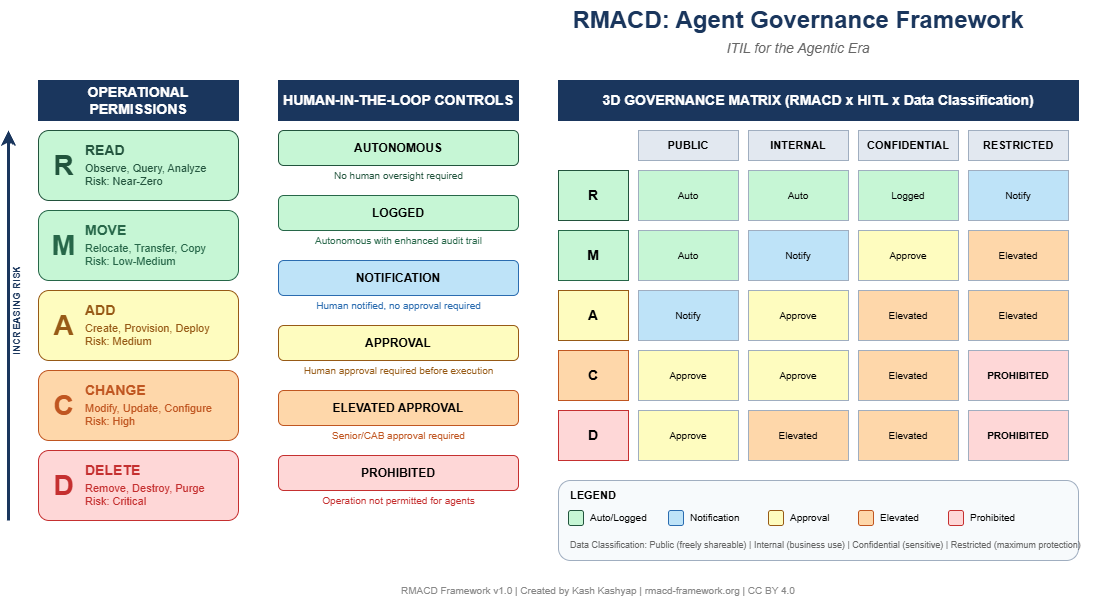

The diagram above was exported from draw.io. Its source (the exported page's mxGraphModel, read from the mxfile embedded in the PNG):
<mxGraphModel dx="1665" dy="890" grid="1" gridSize="10" guides="1" tooltips="1" connect="1" arrows="1" fold="1" page="1" pageScale="1" pageWidth="1600" pageHeight="1200" math="0" shadow="0">
  <root>
    <mxCell id="0" />
    <mxCell id="1" parent="0" />
    <mxCell id="title" parent="1" style="text;html=1;strokeColor=none;fillColor=none;align=center;verticalAlign=middle;whiteSpace=wrap;rounded=0;fontSize=24;fontStyle=1;fontColor=#1a365d;" value="RMACD: Agent Governance Framework" vertex="1">
      <mxGeometry height="40" width="600" x="529" y="20" as="geometry" />
    </mxCell>
    <mxCell id="subtitle" parent="1" style="text;html=1;strokeColor=none;fillColor=none;align=center;verticalAlign=middle;whiteSpace=wrap;rounded=0;fontSize=14;fontStyle=2;fontColor=#666666;" value="ITIL for the Agentic Era" vertex="1">
      <mxGeometry height="25" width="600" x="529" y="55" as="geometry" />
    </mxCell>
    <mxCell id="ops-header" parent="1" style="rounded=0;whiteSpace=wrap;html=1;fillColor=#1a365d;strokeColor=#1a365d;fontColor=#ffffff;fontStyle=1;fontSize=14;" value="OPERATIONAL PERMISSIONS" vertex="1">
      <mxGeometry height="40" width="200" x="69" y="100" as="geometry" />
    </mxCell>
    <mxCell id="read-box" parent="1" style="rounded=1;whiteSpace=wrap;html=1;fillColor=#c6f6d5;strokeColor=#22543d;" value="" vertex="1">
      <mxGeometry height="70" width="200" x="69" y="150" as="geometry" />
    </mxCell>
    <mxCell id="read-letter" parent="1" style="text;html=1;strokeColor=none;fillColor=none;align=center;verticalAlign=middle;fontStyle=1;fontSize=28;fontColor=#22543d;" value="R" vertex="1">
      <mxGeometry height="60" width="40" x="74" y="155" as="geometry" />
    </mxCell>
    <mxCell id="read-title" parent="1" style="text;html=1;strokeColor=none;fillColor=none;align=left;verticalAlign=top;fontStyle=1;fontSize=14;fontColor=#22543d;" value="READ" vertex="1">
      <mxGeometry height="20" width="150" x="114" y="155" as="geometry" />
    </mxCell>
    <mxCell id="read-desc" parent="1" style="text;html=1;strokeColor=none;fillColor=none;align=left;verticalAlign=top;fontSize=11;fontColor=#22543d;" value="Observe, Query, Analyze&lt;br&gt;Risk: Near-Zero" vertex="1">
      <mxGeometry height="40" width="150" x="114" y="175" as="geometry" />
    </mxCell>
    <mxCell id="move-box" parent="1" style="rounded=1;whiteSpace=wrap;html=1;fillColor=#c6f6d5;strokeColor=#276749;" value="" vertex="1">
      <mxGeometry height="70" width="200" x="69" y="230" as="geometry" />
    </mxCell>
    <mxCell id="move-letter" parent="1" style="text;html=1;strokeColor=none;fillColor=none;align=center;verticalAlign=middle;fontStyle=1;fontSize=28;fontColor=#276749;" value="M" vertex="1">
      <mxGeometry height="60" width="40" x="74" y="235" as="geometry" />
    </mxCell>
    <mxCell id="move-title" parent="1" style="text;html=1;strokeColor=none;fillColor=none;align=left;verticalAlign=top;fontStyle=1;fontSize=14;fontColor=#276749;" value="MOVE" vertex="1">
      <mxGeometry height="20" width="150" x="114" y="235" as="geometry" />
    </mxCell>
    <mxCell id="move-desc" parent="1" style="text;html=1;strokeColor=none;fillColor=none;align=left;verticalAlign=top;fontSize=11;fontColor=#276749;" value="Relocate, Transfer, Copy&lt;br&gt;Risk: Low-Medium" vertex="1">
      <mxGeometry height="40" width="150" x="114" y="255" as="geometry" />
    </mxCell>
    <mxCell id="add-box" parent="1" style="rounded=1;whiteSpace=wrap;html=1;fillColor=#fefcbf;strokeColor=#975a16;" value="" vertex="1">
      <mxGeometry height="70" width="200" x="69" y="310" as="geometry" />
    </mxCell>
    <mxCell id="add-letter" parent="1" style="text;html=1;strokeColor=none;fillColor=none;align=center;verticalAlign=middle;fontStyle=1;fontSize=28;fontColor=#975a16;" value="A" vertex="1">
      <mxGeometry height="60" width="40" x="74" y="315" as="geometry" />
    </mxCell>
    <mxCell id="add-title" parent="1" style="text;html=1;strokeColor=none;fillColor=none;align=left;verticalAlign=top;fontStyle=1;fontSize=14;fontColor=#975a16;" value="ADD" vertex="1">
      <mxGeometry height="20" width="150" x="114" y="315" as="geometry" />
    </mxCell>
    <mxCell id="add-desc" parent="1" style="text;html=1;strokeColor=none;fillColor=none;align=left;verticalAlign=top;fontSize=11;fontColor=#975a16;" value="Create, Provision, Deploy&lt;br&gt;Risk: Medium" vertex="1">
      <mxGeometry height="40" width="150" x="114" y="335" as="geometry" />
    </mxCell>
    <mxCell id="change-box" parent="1" style="rounded=1;whiteSpace=wrap;html=1;fillColor=#fed7aa;strokeColor=#c05621;" value="" vertex="1">
      <mxGeometry height="70" width="200" x="69" y="390" as="geometry" />
    </mxCell>
    <mxCell id="change-letter" parent="1" style="text;html=1;strokeColor=none;fillColor=none;align=center;verticalAlign=middle;fontStyle=1;fontSize=28;fontColor=#c05621;" value="C" vertex="1">
      <mxGeometry height="60" width="40" x="74" y="395" as="geometry" />
    </mxCell>
    <mxCell id="change-title" parent="1" style="text;html=1;strokeColor=none;fillColor=none;align=left;verticalAlign=top;fontStyle=1;fontSize=14;fontColor=#c05621;" value="CHANGE" vertex="1">
      <mxGeometry height="20" width="150" x="114" y="395" as="geometry" />
    </mxCell>
    <mxCell id="change-desc" parent="1" style="text;html=1;strokeColor=none;fillColor=none;align=left;verticalAlign=top;fontSize=11;fontColor=#c05621;" value="Modify, Update, Configure&lt;br&gt;Risk: High" vertex="1">
      <mxGeometry height="40" width="150" x="114" y="415" as="geometry" />
    </mxCell>
    <mxCell id="delete-box" parent="1" style="rounded=1;whiteSpace=wrap;html=1;fillColor=#fed7d7;strokeColor=#c53030;" value="" vertex="1">
      <mxGeometry height="70" width="200" x="69" y="470" as="geometry" />
    </mxCell>
    <mxCell id="delete-letter" parent="1" style="text;html=1;strokeColor=none;fillColor=none;align=center;verticalAlign=middle;fontStyle=1;fontSize=28;fontColor=#c53030;" value="D" vertex="1">
      <mxGeometry height="60" width="40" x="74" y="475" as="geometry" />
    </mxCell>
    <mxCell id="delete-title" parent="1" style="text;html=1;strokeColor=none;fillColor=none;align=left;verticalAlign=top;fontStyle=1;fontSize=14;fontColor=#c53030;" value="DELETE" vertex="1">
      <mxGeometry height="20" width="150" x="114" y="475" as="geometry" />
    </mxCell>
    <mxCell id="delete-desc" parent="1" style="text;html=1;strokeColor=none;fillColor=none;align=left;verticalAlign=top;fontSize=11;fontColor=#c53030;" value="Remove, Destroy, Purge&lt;br&gt;Risk: Critical" vertex="1">
      <mxGeometry height="40" width="150" x="114" y="495" as="geometry" />
    </mxCell>
    <mxCell id="risk-arrow" edge="1" parent="1" style="endArrow=classic;html=1;strokeWidth=3;strokeColor=#1a365d;entryX=0.5;entryY=1;exitX=0.5;exitY=0;" value="">
      <mxGeometry height="50" relative="1" width="50" as="geometry">
        <mxPoint x="39" y="540" as="sourcePoint" />
        <mxPoint x="39" y="150" as="targetPoint" />
      </mxGeometry>
    </mxCell>
    <mxCell id="risk-label" parent="1" style="text;html=1;strokeColor=none;fillColor=none;align=center;verticalAlign=middle;whiteSpace=wrap;rounded=0;fontSize=10;fontStyle=1;fontColor=#1a365d;rotation=-90;" value="INCREASING RISK" vertex="1">
      <mxGeometry height="20" width="100" x="-3" y="320" as="geometry" />
    </mxCell>
    <mxCell id="hitl-header" parent="1" style="rounded=0;whiteSpace=wrap;html=1;fillColor=#1a365d;strokeColor=#1a365d;fontColor=#ffffff;fontStyle=1;fontSize=14;" value="HUMAN-IN-THE-LOOP CONTROLS" vertex="1">
      <mxGeometry height="40" width="240" x="309" y="100" as="geometry" />
    </mxCell>
    <mxCell id="auto" parent="1" style="rounded=1;whiteSpace=wrap;html=1;fillColor=#c6f6d5;strokeColor=#22543d;fontStyle=1;fontSize=12;" value="AUTONOMOUS" vertex="1">
      <mxGeometry height="35" width="240" x="309" y="150" as="geometry" />
    </mxCell>
    <mxCell id="auto-desc" parent="1" style="text;html=1;strokeColor=none;fillColor=none;align=center;verticalAlign=middle;fontSize=10;fontColor=#22543d;" value="No human oversight required" vertex="1">
      <mxGeometry height="20" width="240" x="309" y="185" as="geometry" />
    </mxCell>
    <mxCell id="logged" parent="1" style="rounded=1;whiteSpace=wrap;html=1;fillColor=#c6f6d5;strokeColor=#276749;fontStyle=1;fontSize=12;" value="LOGGED" vertex="1">
      <mxGeometry height="35" width="240" x="309" y="215" as="geometry" />
    </mxCell>
    <mxCell id="logged-desc" parent="1" style="text;html=1;strokeColor=none;fillColor=none;align=center;verticalAlign=middle;fontSize=10;fontColor=#276749;" value="Autonomous with enhanced audit trail" vertex="1">
      <mxGeometry height="20" width="240" x="309" y="250" as="geometry" />
    </mxCell>
    <mxCell id="notify" parent="1" style="rounded=1;whiteSpace=wrap;html=1;fillColor=#bee3f8;strokeColor=#2b6cb0;fontStyle=1;fontSize=12;" value="NOTIFICATION" vertex="1">
      <mxGeometry height="35" width="240" x="309" y="280" as="geometry" />
    </mxCell>
    <mxCell id="notify-desc" parent="1" style="text;html=1;strokeColor=none;fillColor=none;align=center;verticalAlign=middle;fontSize=10;fontColor=#2b6cb0;" value="Human notified, no approval required" vertex="1">
      <mxGeometry height="20" width="240" x="309" y="315" as="geometry" />
    </mxCell>
    <mxCell id="approval" parent="1" style="rounded=1;whiteSpace=wrap;html=1;fillColor=#fefcbf;strokeColor=#975a16;fontStyle=1;fontSize=12;" value="APPROVAL" vertex="1">
      <mxGeometry height="35" width="240" x="309" y="345" as="geometry" />
    </mxCell>
    <mxCell id="approval-desc" parent="1" style="text;html=1;strokeColor=none;fillColor=none;align=center;verticalAlign=middle;fontSize=10;fontColor=#975a16;" value="Human approval required before execution" vertex="1">
      <mxGeometry height="20" width="240" x="309" y="380" as="geometry" />
    </mxCell>
    <mxCell id="elevated" parent="1" style="rounded=1;whiteSpace=wrap;html=1;fillColor=#fed7aa;strokeColor=#c05621;fontStyle=1;fontSize=12;" value="ELEVATED APPROVAL" vertex="1">
      <mxGeometry height="35" width="240" x="309" y="410" as="geometry" />
    </mxCell>
    <mxCell id="elevated-desc" parent="1" style="text;html=1;strokeColor=none;fillColor=none;align=center;verticalAlign=middle;fontSize=10;fontColor=#c05621;" value="Senior/CAB approval required" vertex="1">
      <mxGeometry height="20" width="240" x="309" y="445" as="geometry" />
    </mxCell>
    <mxCell id="prohibited" parent="1" style="rounded=1;whiteSpace=wrap;html=1;fillColor=#fed7d7;strokeColor=#c53030;fontStyle=1;fontSize=12;" value="PROHIBITED" vertex="1">
      <mxGeometry height="35" width="240" x="309" y="475" as="geometry" />
    </mxCell>
    <mxCell id="prohibited-desc" parent="1" style="text;html=1;strokeColor=none;fillColor=none;align=center;verticalAlign=middle;fontSize=10;fontColor=#c53030;" value="Operation not permitted for agents" vertex="1">
      <mxGeometry height="20" width="240" x="309" y="510" as="geometry" />
    </mxCell>
    <mxCell id="matrix-header" parent="1" style="rounded=0;whiteSpace=wrap;html=1;fillColor=#1a365d;strokeColor=#1a365d;fontColor=#ffffff;fontStyle=1;fontSize=14;" value="3D GOVERNANCE MATRIX (RMACD x HITL x Data Classification)" vertex="1">
      <mxGeometry height="40" width="520" x="589" y="100" as="geometry" />
    </mxCell>
    <mxCell id="col-public" parent="1" style="rounded=0;whiteSpace=wrap;html=1;fillColor=#e2e8f0;strokeColor=#a0aec0;fontStyle=1;fontSize=11;" value="PUBLIC" vertex="1">
      <mxGeometry height="30" width="100" x="669" y="150" as="geometry" />
    </mxCell>
    <mxCell id="col-internal" parent="1" style="rounded=0;whiteSpace=wrap;html=1;fillColor=#e2e8f0;strokeColor=#a0aec0;fontStyle=1;fontSize=11;" value="INTERNAL" vertex="1">
      <mxGeometry height="30" width="100" x="779" y="150" as="geometry" />
    </mxCell>
    <mxCell id="col-confidential" parent="1" style="rounded=0;whiteSpace=wrap;html=1;fillColor=#e2e8f0;strokeColor=#a0aec0;fontStyle=1;fontSize=11;" value="CONFIDENTIAL" vertex="1">
      <mxGeometry height="30" width="100" x="889" y="150" as="geometry" />
    </mxCell>
    <mxCell id="col-restricted" parent="1" style="rounded=0;whiteSpace=wrap;html=1;fillColor=#e2e8f0;strokeColor=#a0aec0;fontStyle=1;fontSize=11;" value="RESTRICTED" vertex="1">
      <mxGeometry height="30" width="100" x="999" y="150" as="geometry" />
    </mxCell>
    <mxCell id="row-r" parent="1" style="rounded=0;whiteSpace=wrap;html=1;fillColor=#c6f6d5;strokeColor=#22543d;fontStyle=1;fontSize=14;" value="R" vertex="1">
      <mxGeometry height="50" width="70" x="589" y="190" as="geometry" />
    </mxCell>
    <mxCell id="row-m" parent="1" style="rounded=0;whiteSpace=wrap;html=1;fillColor=#c6f6d5;strokeColor=#276749;fontStyle=1;fontSize=14;" value="M" vertex="1">
      <mxGeometry height="50" width="70" x="589" y="250" as="geometry" />
    </mxCell>
    <mxCell id="row-a" parent="1" style="rounded=0;whiteSpace=wrap;html=1;fillColor=#fefcbf;strokeColor=#975a16;fontStyle=1;fontSize=14;" value="A" vertex="1">
      <mxGeometry height="50" width="70" x="589" y="310" as="geometry" />
    </mxCell>
    <mxCell id="row-c" parent="1" style="rounded=0;whiteSpace=wrap;html=1;fillColor=#fed7aa;strokeColor=#c05621;fontStyle=1;fontSize=14;" value="C" vertex="1">
      <mxGeometry height="50" width="70" x="589" y="370" as="geometry" />
    </mxCell>
    <mxCell id="row-d" parent="1" style="rounded=0;whiteSpace=wrap;html=1;fillColor=#fed7d7;strokeColor=#c53030;fontStyle=1;fontSize=14;" value="D" vertex="1">
      <mxGeometry height="50" width="70" x="589" y="430" as="geometry" />
    </mxCell>
    <mxCell id="r-pub" parent="1" style="rounded=0;whiteSpace=wrap;html=1;fillColor=#c6f6d5;strokeColor=#a0aec0;fontSize=10;" value="Auto" vertex="1">
      <mxGeometry height="50" width="100" x="669" y="190" as="geometry" />
    </mxCell>
    <mxCell id="r-int" parent="1" style="rounded=0;whiteSpace=wrap;html=1;fillColor=#c6f6d5;strokeColor=#a0aec0;fontSize=10;" value="Auto" vertex="1">
      <mxGeometry height="50" width="100" x="779" y="190" as="geometry" />
    </mxCell>
    <mxCell id="r-conf" parent="1" style="rounded=0;whiteSpace=wrap;html=1;fillColor=#c6f6d5;strokeColor=#a0aec0;fontSize=10;" value="Logged" vertex="1">
      <mxGeometry height="50" width="100" x="889" y="190" as="geometry" />
    </mxCell>
    <mxCell id="r-rest" parent="1" style="rounded=0;whiteSpace=wrap;html=1;fillColor=#bee3f8;strokeColor=#a0aec0;fontSize=10;" value="Notify" vertex="1">
      <mxGeometry height="50" width="100" x="999" y="190" as="geometry" />
    </mxCell>
    <mxCell id="m-pub" parent="1" style="rounded=0;whiteSpace=wrap;html=1;fillColor=#c6f6d5;strokeColor=#a0aec0;fontSize=10;" value="Auto" vertex="1">
      <mxGeometry height="50" width="100" x="669" y="250" as="geometry" />
    </mxCell>
    <mxCell id="m-int" parent="1" style="rounded=0;whiteSpace=wrap;html=1;fillColor=#bee3f8;strokeColor=#a0aec0;fontSize=10;" value="Notify" vertex="1">
      <mxGeometry height="50" width="100" x="779" y="250" as="geometry" />
    </mxCell>
    <mxCell id="m-conf" parent="1" style="rounded=0;whiteSpace=wrap;html=1;fillColor=#fefcbf;strokeColor=#a0aec0;fontSize=10;" value="Approve" vertex="1">
      <mxGeometry height="50" width="100" x="889" y="250" as="geometry" />
    </mxCell>
    <mxCell id="m-rest" parent="1" style="rounded=0;whiteSpace=wrap;html=1;fillColor=#fed7aa;strokeColor=#a0aec0;fontSize=10;" value="Elevated" vertex="1">
      <mxGeometry height="50" width="100" x="999" y="250" as="geometry" />
    </mxCell>
    <mxCell id="a-pub" parent="1" style="rounded=0;whiteSpace=wrap;html=1;fillColor=#bee3f8;strokeColor=#a0aec0;fontSize=10;" value="Notify" vertex="1">
      <mxGeometry height="50" width="100" x="669" y="310" as="geometry" />
    </mxCell>
    <mxCell id="a-int" parent="1" style="rounded=0;whiteSpace=wrap;html=1;fillColor=#fefcbf;strokeColor=#a0aec0;fontSize=10;" value="Approve" vertex="1">
      <mxGeometry height="50" width="100" x="779" y="310" as="geometry" />
    </mxCell>
    <mxCell id="a-conf" parent="1" style="rounded=0;whiteSpace=wrap;html=1;fillColor=#fed7aa;strokeColor=#a0aec0;fontSize=10;" value="Elevated" vertex="1">
      <mxGeometry height="50" width="100" x="889" y="310" as="geometry" />
    </mxCell>
    <mxCell id="a-rest" parent="1" style="rounded=0;whiteSpace=wrap;html=1;fillColor=#fed7aa;strokeColor=#a0aec0;fontSize=10;" value="Elevated" vertex="1">
      <mxGeometry height="50" width="100" x="999" y="310" as="geometry" />
    </mxCell>
    <mxCell id="c-pub" parent="1" style="rounded=0;whiteSpace=wrap;html=1;fillColor=#fefcbf;strokeColor=#a0aec0;fontSize=10;" value="Approve" vertex="1">
      <mxGeometry height="50" width="100" x="669" y="370" as="geometry" />
    </mxCell>
    <mxCell id="c-int" parent="1" style="rounded=0;whiteSpace=wrap;html=1;fillColor=#fefcbf;strokeColor=#a0aec0;fontSize=10;" value="Approve" vertex="1">
      <mxGeometry height="50" width="100" x="779" y="370" as="geometry" />
    </mxCell>
    <mxCell id="c-conf" parent="1" style="rounded=0;whiteSpace=wrap;html=1;fillColor=#fed7aa;strokeColor=#a0aec0;fontSize=10;" value="Elevated" vertex="1">
      <mxGeometry height="50" width="100" x="889" y="370" as="geometry" />
    </mxCell>
    <mxCell id="c-rest" parent="1" style="rounded=0;whiteSpace=wrap;html=1;fillColor=#fed7d7;strokeColor=#a0aec0;fontSize=10;fontStyle=1;" value="PROHIBITED" vertex="1">
      <mxGeometry height="50" width="100" x="999" y="370" as="geometry" />
    </mxCell>
    <mxCell id="d-pub" parent="1" style="rounded=0;whiteSpace=wrap;html=1;fillColor=#fefcbf;strokeColor=#a0aec0;fontSize=10;" value="Approve" vertex="1">
      <mxGeometry height="50" width="100" x="669" y="430" as="geometry" />
    </mxCell>
    <mxCell id="d-int" parent="1" style="rounded=0;whiteSpace=wrap;html=1;fillColor=#fed7aa;strokeColor=#a0aec0;fontSize=10;" value="Elevated" vertex="1">
      <mxGeometry height="50" width="100" x="779" y="430" as="geometry" />
    </mxCell>
    <mxCell id="d-conf" parent="1" style="rounded=0;whiteSpace=wrap;html=1;fillColor=#fed7aa;strokeColor=#a0aec0;fontSize=10;" value="Elevated" vertex="1">
      <mxGeometry height="50" width="100" x="889" y="430" as="geometry" />
    </mxCell>
    <mxCell id="d-rest" parent="1" style="rounded=0;whiteSpace=wrap;html=1;fillColor=#fed7d7;strokeColor=#a0aec0;fontSize=10;fontStyle=1;" value="PROHIBITED" vertex="1">
      <mxGeometry height="50" width="100" x="999" y="430" as="geometry" />
    </mxCell>
    <mxCell id="legend-box" parent="1" style="rounded=1;whiteSpace=wrap;html=1;fillColor=#f7fafc;strokeColor=#a0aec0;" value="" vertex="1">
      <mxGeometry height="80" width="520" x="589" y="500" as="geometry" />
    </mxCell>
    <mxCell id="legend-title" parent="1" style="text;html=1;strokeColor=none;fillColor=none;align=left;verticalAlign=middle;fontStyle=1;fontSize=11;" value="LEGEND" vertex="1">
      <mxGeometry height="20" width="60" x="599" y="505" as="geometry" />
    </mxCell>
    <mxCell id="leg-auto" parent="1" style="rounded=1;whiteSpace=wrap;html=1;fillColor=#c6f6d5;strokeColor=#22543d;" value="" vertex="1">
      <mxGeometry height="15" width="15" x="599" y="530" as="geometry" />
    </mxCell>
    <mxCell id="leg-auto-t" parent="1" style="text;html=1;strokeColor=none;fillColor=none;align=left;verticalAlign=middle;fontSize=10;" value="Auto/Logged" vertex="1">
      <mxGeometry height="20" width="70" x="619" y="527" as="geometry" />
    </mxCell>
    <mxCell id="leg-notify" parent="1" style="rounded=1;whiteSpace=wrap;html=1;fillColor=#bee3f8;strokeColor=#2b6cb0;" value="" vertex="1">
      <mxGeometry height="15" width="15" x="699" y="530" as="geometry" />
    </mxCell>
    <mxCell id="leg-notify-t" parent="1" style="text;html=1;strokeColor=none;fillColor=none;align=left;verticalAlign=middle;fontSize=10;" value="Notification" vertex="1">
      <mxGeometry height="20" width="70" x="719" y="527" as="geometry" />
    </mxCell>
    <mxCell id="leg-approve" parent="1" style="rounded=1;whiteSpace=wrap;html=1;fillColor=#fefcbf;strokeColor=#975a16;" value="" vertex="1">
      <mxGeometry height="15" width="15" x="799" y="530" as="geometry" />
    </mxCell>
    <mxCell id="leg-approve-t" parent="1" style="text;html=1;strokeColor=none;fillColor=none;align=left;verticalAlign=middle;fontSize=10;" value="Approval" vertex="1">
      <mxGeometry height="20" width="60" x="819" y="527" as="geometry" />
    </mxCell>
    <mxCell id="leg-elevated" parent="1" style="rounded=1;whiteSpace=wrap;html=1;fillColor=#fed7aa;strokeColor=#c05621;" value="" vertex="1">
      <mxGeometry height="15" width="15" x="889" y="530" as="geometry" />
    </mxCell>
    <mxCell id="leg-elevated-t" parent="1" style="text;html=1;strokeColor=none;fillColor=none;align=left;verticalAlign=middle;fontSize=10;" value="Elevated" vertex="1">
      <mxGeometry height="20" width="60" x="909" y="527" as="geometry" />
    </mxCell>
    <mxCell id="leg-prohib" parent="1" style="rounded=1;whiteSpace=wrap;html=1;fillColor=#fed7d7;strokeColor=#c53030;" value="" vertex="1">
      <mxGeometry height="15" width="15" x="979" y="530" as="geometry" />
    </mxCell>
    <mxCell id="leg-prohib-t" parent="1" style="text;html=1;strokeColor=none;fillColor=none;align=left;verticalAlign=middle;fontSize=10;" value="Prohibited" vertex="1">
      <mxGeometry height="20" width="60" x="999" y="527" as="geometry" />
    </mxCell>
    <mxCell id="leg-note" parent="1" style="text;html=1;strokeColor=none;fillColor=none;align=left;verticalAlign=middle;fontSize=9;fontColor=#666666;" value="Data Classification: Public (freely shareable) | Internal (business use) | Confidential (sensitive) | Restricted (maximum protection)" vertex="1">
      <mxGeometry height="20" width="500" x="599" y="555" as="geometry" />
    </mxCell>
    <mxCell id="footer" parent="1" style="text;html=1;strokeColor=none;fillColor=none;align=center;verticalAlign=middle;whiteSpace=wrap;rounded=0;fontSize=10;fontColor=#888888;" value="RMACD Framework v1.0 | Created by Kash Kashyap | rmacd-framework.org | CC BY 4.0" vertex="1">
      <mxGeometry height="20" width="400" x="429" y="600" as="geometry" />
    </mxCell>
  </root>
</mxGraphModel>